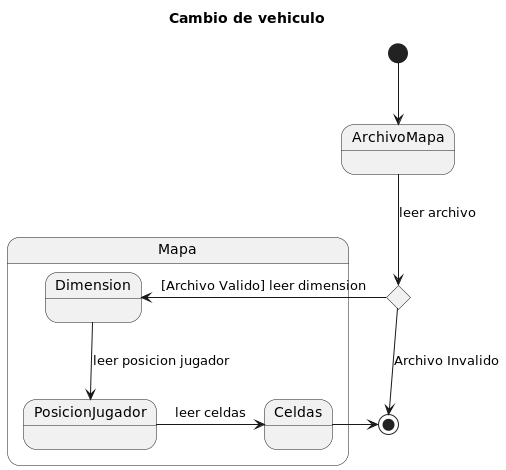

The diagram above was rendered by PlantUML. Its source (embedded in the PNG):
@startuml
title Cambio de vehiculo

[*] --> ArchivoMapa
state Mapa {
    state Dimension
    state PosicionJugador
    state Celdas
}
state existe <<choice>>
ArchivoMapa --> existe : leer archivo
existe -l-> Dimension : [Archivo Valido] leer dimension
existe --> [*] : Archivo Invalido
Dimension --> PosicionJugador : leer posicion jugador
PosicionJugador -> Celdas : leer celdas
Celdas -r-> [*]
@enduml